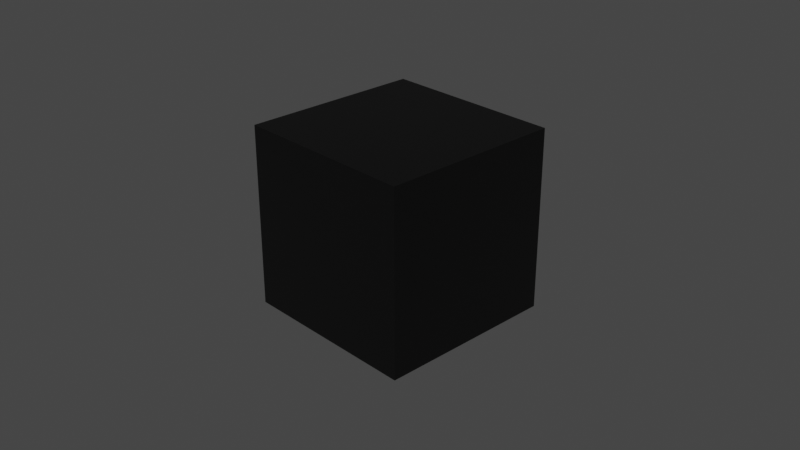 # Source: shaderscript_1.blend  (saved by Blender 2.93.21; exported with 4.5.12 LTS)
import bpy
from mathutils import Matrix  # noqa: F401  (used for matrix-valued properties, if any)

bpy.ops.wm.read_factory_settings(use_empty=True)
scene = bpy.context.scene
scene.name = 'Scene'

# ---- collections
col_collection = bpy.data.collections.new('Collection'); scene.collection.children.link(col_collection)

# ---- materials (node trees are filled in below, after node groups)
mat_material = bpy.data.materials.new('Material')

# ---- material node trees
mat_material.use_nodes = True; mat_material.node_tree.nodes.clear()
_N = mat_material.node_tree.nodes; _L = mat_material.node_tree.links
n0 = _N.new('ShaderNodeOutputMaterial'); n0.name = 'Material Output'; n0.location = (342, 300)
n1 = _N.new('ShaderNodeCombineColor'); n1.name = 'Combine RGB'; n1.location = (-246, 279)
n2 = _N.new('ShaderNodeBsdfPrincipled'); n2.name = 'Principled BSDF'; n2.location = (-52, 314)
n2.distribution = 'GGX'
n2.subsurface_method = 'BURLEY'
n2.inputs[3].default_value = 1.45
n2.inputs[27].default_value = (0.0, 0.0, 0.0, 1.0)
n2.inputs[28].default_value = 1.0
n3 = _N.new('ShaderNodeScript'); n3.name = 'Script'; n3.location = (-444, 253)
n3.bytecode = 'OpenShadingLanguage 1.00\n# Compiled by oslc 1.11.10\n# options: -o C:\\Users\\INARI_~1\\AppData\\Local\\Temp\\tmpn34b6uah.oso -IC:\\Program Files\\Blender Foundation\\Blender 2.93\\2.93\\scripts\\addons\\cycles\\shader\nshader blog\nparam\tfloat\tinput1\t0\t\t%read{0,0} %write{2147483647,-1}\nparam\tfloat\tinput2\t0\t\t%read{0,0} %write{2147483647,-1}\noparam\tfloat\tout\t1\t\t%read{2147483647,-1} %write{0,0}\ncode ___main___\n# C:\\\\Users\\\\INARI_~1\\\\AppData\\\\Local\\\\Temp\\\\tmpja3ib69h.osl:4\n# }\n\tadd\t\tout input1 input2 \t%filename{"C:\\\\Users\\\\INARI_~1\\\\AppData\\\\Local\\\\Temp\\\\tmpja3ib69h.osl"} %line{4} %argrw{"wrr"}\n\tend\n'
n3.bytecode_hash = '6D5D60AAFDFC746C8EE79604EADC8601'
n3.inputs[0].default_value = 4.0
n3.inputs[1].default_value = 6.0
_L.new(n2.outputs[0], n0.inputs[0])
_L.new(n1.outputs[0], n2.inputs[0])
_L.new(n3.outputs[0], n1.inputs[0])
n0.is_active_output = True

# ---- world
world_world = bpy.data.worlds.new('World'); scene.world = world_world
world_world.use_nodes = True; world_world.node_tree.nodes.clear()
_N = world_world.node_tree.nodes; _L = world_world.node_tree.links
n0 = _N.new('ShaderNodeOutputWorld'); n0.name = 'World Output'; n0.location = (300, 300)
n1 = _N.new('ShaderNodeBackground'); n1.name = 'Background'; n1.location = (10, 300)
n1.inputs[0].default_value = (0.05088, 0.05088, 0.05088, 1.0)
_L.new(n1.outputs[0], n0.inputs[0])
n0.is_active_output = True
world_world.color = (0.05088, 0.05088, 0.05088)
world_world.use_sun_shadow = False
world_world.sun_shadow_jitter_overblur = 0.0

# ---- cameras
cam_camera = bpy.data.cameras.new('Camera')
cam_camera.clip_end = 100.0
cam_camera.ortho_scale = 7.314

# ---- meshes
me_cube = bpy.data.meshes.new('Cube')
me_cube.from_pydata([(-1.0, -1.0, -1.0), (-1.0, -1.0, 1.0), (-1.0, 1.0, -1.0), (-1.0, 1.0, 1.0), (1.0, -1.0, -1.0), (1.0, -1.0, 1.0), (1.0, 1.0, -1.0), (1.0, 1.0, 1.0)], [], [(0, 1, 3, 2), (2, 3, 7, 6), (6, 7, 5, 4), (4, 5, 1, 0), (2, 6, 4, 0), (7, 3, 1, 5)])
_uv = me_cube.uv_layers.new(name='UVMap')
_uv.uv.foreach_set('vector', [0.375, 0.0, 0.625, 0.0, 0.625, 0.25, 0.375, 0.25, 0.375, 0.25, 0.625, 0.25, 0.625, 0.5, 0.375, 0.5, 0.375, 0.5, 0.625, 0.5, 0.625, 0.75, 0.375, 0.75, 0.375, 0.75, 0.625, 0.75, 0.625, 1.0, 0.375, 1.0, 0.125, 0.5, 0.375, 0.5, 0.375, 0.75, 0.125, 0.75, 0.625, 0.5, 0.875, 0.5, 0.875, 0.75, 0.625, 0.75])
me_cube.materials.append(mat_material)
me_cube.use_remesh_fix_poles = True
me_cube.use_remesh_preserve_attributes = False
me_cube.update()

# ---- objects
ob_cube = bpy.data.objects.new('Cube', me_cube)
ob_camera = bpy.data.objects.new('Camera', cam_camera)

# ---- transforms, parenting, visibility, modifiers, constraints
ob_cube.location = (0.0, 0.0, 0.0)
ob_camera.location = (7.359, -6.926, 4.958)
ob_camera.rotation_euler = (1.109, 0.0, 0.8149)
ob_camera.lock_rotations_4d = False
ob_camera.empty_display_type = 'ARROWS'
ob_camera.color = (0.0, 0.0, 0.0, 0.0)
ob_camera.display_type = 'WIRE'
ob_camera.lineart.crease_threshold = 0.0

# ---- collection membership
scene.collection.objects.link(ob_cube)
col_collection.objects.link(ob_camera)

# ---- scene / render settings (as saved in the file)
scene.camera = ob_camera
scene.frame_start = 0; scene.frame_end = 120; scene.frame_set(0)
scene.render.engine = 'CYCLES'
scene.render.image_settings.file_format = 'FFMPEG'
scene.render.image_settings.color_mode = 'RGB'
scene.cycles.shading_system = True
scene.cycles.use_denoising = False
scene.cycles.samples = 128
scene.cycles.sampling_pattern = 'TABULATED_SOBOL'
scene.cycles.use_adaptive_sampling = False
scene.cycles.use_light_tree = False
scene.view_settings.view_transform = 'Filmic'
bpy.context.view_layer.update()

# ---- added for rendering (the .blend has no usable light): sun
light_auto_sun = bpy.data.lights.new('AutoSun', 'SUN')
light_auto_sun.energy = 3.0
light_auto_sun.angle = 0.0523599
ob_auto_sun = bpy.data.objects.new('AutoSun', light_auto_sun)
scene.collection.objects.link(ob_auto_sun)
ob_auto_sun.rotation_euler = (0.872665, 0.174533, 0.523599)
bpy.context.view_layer.update()
